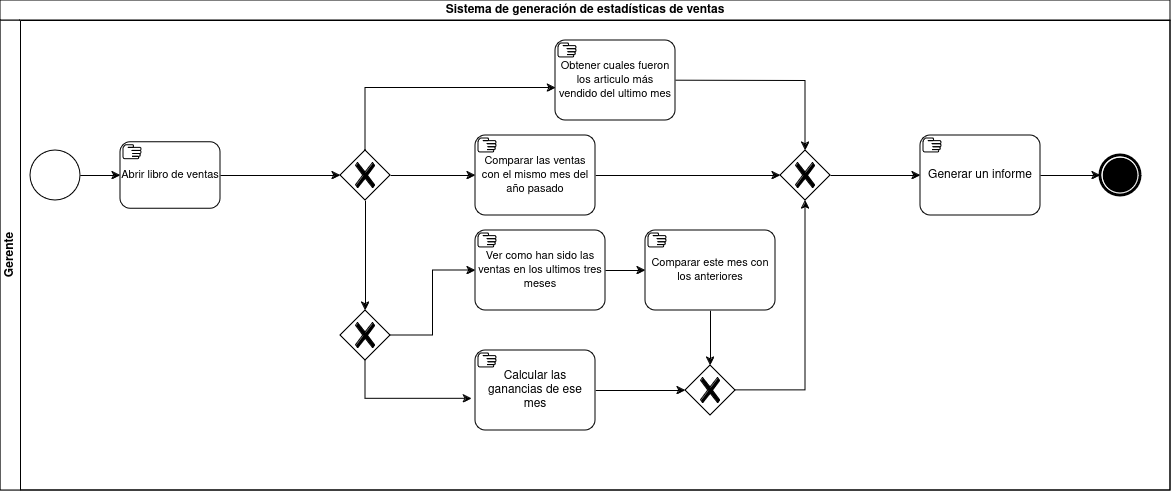

The diagram above was exported from draw.io. Its source (the exported page's mxGraphModel, read from the mxfile embedded in the PNG):
<mxGraphModel dx="2112" dy="595" grid="1" gridSize="10" guides="1" tooltips="1" connect="1" arrows="1" fold="1" page="1" pageScale="1" pageWidth="850" pageHeight="1100" math="0" shadow="0">
  <root>
    <mxCell id="0" />
    <mxCell id="1" parent="0" />
    <mxCell id="npjdZ4YgFKjU_KAn8VO5-65" value="Sistema de generación de estadísticas de ventas" style="swimlane;html=1;childLayout=stackLayout;resizeParent=1;resizeParentMax=0;horizontal=1;startSize=20;horizontalStack=0;whiteSpace=wrap;" vertex="1" parent="1">
      <mxGeometry x="-20" y="60" width="1170" height="490" as="geometry" />
    </mxCell>
    <mxCell id="npjdZ4YgFKjU_KAn8VO5-66" value="Gerente" style="swimlane;html=1;startSize=20;horizontal=0;" vertex="1" parent="npjdZ4YgFKjU_KAn8VO5-65">
      <mxGeometry y="20" width="1170" height="470" as="geometry" />
    </mxCell>
    <mxCell id="npjdZ4YgFKjU_KAn8VO5-69" value="" style="points=[[0.145,0.145,0],[0.5,0,0],[0.855,0.145,0],[1,0.5,0],[0.855,0.855,0],[0.5,1,0],[0.145,0.855,0],[0,0.5,0]];shape=mxgraph.bpmn.event;html=1;verticalLabelPosition=bottom;labelBackgroundColor=#ffffff;verticalAlign=top;align=center;perimeter=ellipsePerimeter;outlineConnect=0;aspect=fixed;outline=standard;symbol=general;" vertex="1" parent="npjdZ4YgFKjU_KAn8VO5-66">
      <mxGeometry x="30" y="130" width="50" height="50" as="geometry" />
    </mxCell>
    <mxCell id="npjdZ4YgFKjU_KAn8VO5-72" value="&lt;font style=&quot;font-size: 11px;&quot;&gt;Abrir libro de ventas&lt;/font&gt;" style="points=[[0.25,0,0],[0.5,0,0],[0.75,0,0],[1,0.25,0],[1,0.5,0],[1,0.75,0],[0.75,1,0],[0.5,1,0],[0.25,1,0],[0,0.75,0],[0,0.5,0],[0,0.25,0]];shape=mxgraph.bpmn.task;whiteSpace=wrap;rectStyle=rounded;size=10;html=1;container=1;expand=0;collapsible=0;taskMarker=manual;" vertex="1" parent="npjdZ4YgFKjU_KAn8VO5-66">
      <mxGeometry x="120" y="121.75" width="100" height="66.5" as="geometry" />
    </mxCell>
    <mxCell id="npjdZ4YgFKjU_KAn8VO5-87" style="edgeStyle=orthogonalEdgeStyle;rounded=0;orthogonalLoop=1;jettySize=auto;html=1;exitX=1;exitY=0.5;exitDx=0;exitDy=0;exitPerimeter=0;entryX=0.5;entryY=0;entryDx=0;entryDy=0;entryPerimeter=0;" edge="1" parent="npjdZ4YgFKjU_KAn8VO5-66" target="npjdZ4YgFKjU_KAn8VO5-96">
      <mxGeometry relative="1" as="geometry">
        <mxPoint x="595" y="60" as="sourcePoint" />
        <mxPoint x="800" y="130" as="targetPoint" />
      </mxGeometry>
    </mxCell>
    <mxCell id="npjdZ4YgFKjU_KAn8VO5-75" value="&lt;font style=&quot;font-size: 11px;&quot;&gt;Obtener cuales fueron los articulo más vendido del ultimo mes&lt;/font&gt;" style="points=[[0.25,0,0],[0.5,0,0],[0.75,0,0],[1,0.25,0],[1,0.5,0],[1,0.75,0],[0.75,1,0],[0.5,1,0],[0.25,1,0],[0,0.75,0],[0,0.5,0],[0,0.25,0]];shape=mxgraph.bpmn.task;whiteSpace=wrap;rectStyle=rounded;size=10;html=1;container=1;expand=0;collapsible=0;taskMarker=manual;" vertex="1" parent="npjdZ4YgFKjU_KAn8VO5-66">
      <mxGeometry x="555" y="20" width="120" height="80" as="geometry" />
    </mxCell>
    <mxCell id="npjdZ4YgFKjU_KAn8VO5-76" style="edgeStyle=orthogonalEdgeStyle;rounded=0;orthogonalLoop=1;jettySize=auto;html=1;exitX=0.5;exitY=0;exitDx=0;exitDy=0;exitPerimeter=0;entryX=0.004;entryY=0.594;entryDx=0;entryDy=0;entryPerimeter=0;" edge="1" parent="npjdZ4YgFKjU_KAn8VO5-66" source="npjdZ4YgFKjU_KAn8VO5-95" target="npjdZ4YgFKjU_KAn8VO5-75">
      <mxGeometry relative="1" as="geometry">
        <mxPoint x="430.0000000000002" y="130" as="sourcePoint" />
        <mxPoint x="475" y="60" as="targetPoint" />
      </mxGeometry>
    </mxCell>
    <mxCell id="npjdZ4YgFKjU_KAn8VO5-77" value="&lt;font style=&quot;font-size: 11px;&quot;&gt;Ver como han sido las ventas en los ultimos tres meses&lt;/font&gt;" style="points=[[0.25,0,0],[0.5,0,0],[0.75,0,0],[1,0.25,0],[1,0.5,0],[1,0.75,0],[0.75,1,0],[0.5,1,0],[0.25,1,0],[0,0.75,0],[0,0.5,0],[0,0.25,0]];shape=mxgraph.bpmn.task;whiteSpace=wrap;rectStyle=rounded;size=10;html=1;container=1;expand=0;collapsible=0;taskMarker=manual;" vertex="1" parent="npjdZ4YgFKjU_KAn8VO5-66">
      <mxGeometry x="475" y="210" width="130" height="80" as="geometry" />
    </mxCell>
    <mxCell id="npjdZ4YgFKjU_KAn8VO5-108" style="edgeStyle=orthogonalEdgeStyle;rounded=0;orthogonalLoop=1;jettySize=auto;html=1;exitX=0.5;exitY=1;exitDx=0;exitDy=0;exitPerimeter=0;" edge="1" parent="npjdZ4YgFKjU_KAn8VO5-66" source="npjdZ4YgFKjU_KAn8VO5-78" target="npjdZ4YgFKjU_KAn8VO5-106">
      <mxGeometry relative="1" as="geometry" />
    </mxCell>
    <mxCell id="npjdZ4YgFKjU_KAn8VO5-78" value="&lt;font style=&quot;font-size: 11px;&quot;&gt;Comparar este mes con los anteriores&lt;/font&gt;" style="points=[[0.25,0,0],[0.5,0,0],[0.75,0,0],[1,0.25,0],[1,0.5,0],[1,0.75,0],[0.75,1,0],[0.5,1,0],[0.25,1,0],[0,0.75,0],[0,0.5,0],[0,0.25,0]];shape=mxgraph.bpmn.task;whiteSpace=wrap;rectStyle=rounded;size=10;html=1;container=1;expand=0;collapsible=0;taskMarker=manual;" vertex="1" parent="npjdZ4YgFKjU_KAn8VO5-66">
      <mxGeometry x="645" y="210" width="130" height="80" as="geometry" />
    </mxCell>
    <mxCell id="npjdZ4YgFKjU_KAn8VO5-86" style="edgeStyle=orthogonalEdgeStyle;rounded=0;orthogonalLoop=1;jettySize=auto;html=1;exitX=1;exitY=0.5;exitDx=0;exitDy=0;exitPerimeter=0;entryX=0;entryY=0.5;entryDx=0;entryDy=0;entryPerimeter=0;" edge="1" parent="npjdZ4YgFKjU_KAn8VO5-66" source="npjdZ4YgFKjU_KAn8VO5-79" target="npjdZ4YgFKjU_KAn8VO5-96">
      <mxGeometry relative="1" as="geometry">
        <mxPoint x="775" y="155" as="targetPoint" />
      </mxGeometry>
    </mxCell>
    <mxCell id="npjdZ4YgFKjU_KAn8VO5-79" value="&lt;font style=&quot;font-size: 11px;&quot;&gt;Comparar las ventas con el mismo mes del año pasado &lt;/font&gt;" style="points=[[0.25,0,0],[0.5,0,0],[0.75,0,0],[1,0.25,0],[1,0.5,0],[1,0.75,0],[0.75,1,0],[0.5,1,0],[0.25,1,0],[0,0.75,0],[0,0.5,0],[0,0.25,0]];shape=mxgraph.bpmn.task;whiteSpace=wrap;rectStyle=rounded;size=10;html=1;container=1;expand=0;collapsible=0;taskMarker=manual;" vertex="1" parent="npjdZ4YgFKjU_KAn8VO5-66">
      <mxGeometry x="475" y="115" width="120" height="80" as="geometry" />
    </mxCell>
    <mxCell id="npjdZ4YgFKjU_KAn8VO5-82" style="edgeStyle=orthogonalEdgeStyle;rounded=0;orthogonalLoop=1;jettySize=auto;html=1;exitX=1;exitY=0.5;exitDx=0;exitDy=0;exitPerimeter=0;entryX=0;entryY=0.5;entryDx=0;entryDy=0;entryPerimeter=0;" edge="1" parent="npjdZ4YgFKjU_KAn8VO5-66" source="npjdZ4YgFKjU_KAn8VO5-95" target="npjdZ4YgFKjU_KAn8VO5-79">
      <mxGeometry relative="1" as="geometry">
        <mxPoint x="455.0000000000002" y="155" as="sourcePoint" />
      </mxGeometry>
    </mxCell>
    <mxCell id="npjdZ4YgFKjU_KAn8VO5-83" style="edgeStyle=orthogonalEdgeStyle;rounded=0;orthogonalLoop=1;jettySize=auto;html=1;exitX=1;exitY=0.5;exitDx=0;exitDy=0;exitPerimeter=0;entryX=0;entryY=0.5;entryDx=0;entryDy=0;entryPerimeter=0;" edge="1" parent="npjdZ4YgFKjU_KAn8VO5-66" source="npjdZ4YgFKjU_KAn8VO5-77" target="npjdZ4YgFKjU_KAn8VO5-78">
      <mxGeometry relative="1" as="geometry" />
    </mxCell>
    <mxCell id="npjdZ4YgFKjU_KAn8VO5-88" value="Generar un informe" style="points=[[0.25,0,0],[0.5,0,0],[0.75,0,0],[1,0.25,0],[1,0.5,0],[1,0.75,0],[0.75,1,0],[0.5,1,0],[0.25,1,0],[0,0.75,0],[0,0.5,0],[0,0.25,0]];shape=mxgraph.bpmn.task;whiteSpace=wrap;rectStyle=rounded;size=10;html=1;container=1;expand=0;collapsible=0;taskMarker=manual;" vertex="1" parent="npjdZ4YgFKjU_KAn8VO5-66">
      <mxGeometry x="920" y="115" width="120" height="80" as="geometry" />
    </mxCell>
    <mxCell id="npjdZ4YgFKjU_KAn8VO5-91" value="" style="points=[[0.145,0.145,0],[0.5,0,0],[0.855,0.145,0],[1,0.5,0],[0.855,0.855,0],[0.5,1,0],[0.145,0.855,0],[0,0.5,0]];shape=mxgraph.bpmn.event;html=1;verticalLabelPosition=bottom;labelBackgroundColor=#ffffff;verticalAlign=top;align=center;perimeter=ellipsePerimeter;outlineConnect=0;aspect=fixed;outline=end;symbol=terminate;" vertex="1" parent="npjdZ4YgFKjU_KAn8VO5-66">
      <mxGeometry x="1100" y="135" width="40" height="40" as="geometry" />
    </mxCell>
    <mxCell id="npjdZ4YgFKjU_KAn8VO5-92" style="edgeStyle=orthogonalEdgeStyle;rounded=0;orthogonalLoop=1;jettySize=auto;html=1;exitX=1;exitY=0.5;exitDx=0;exitDy=0;exitPerimeter=0;entryX=0;entryY=0.5;entryDx=0;entryDy=0;entryPerimeter=0;" edge="1" parent="npjdZ4YgFKjU_KAn8VO5-66" source="npjdZ4YgFKjU_KAn8VO5-88" target="npjdZ4YgFKjU_KAn8VO5-91">
      <mxGeometry relative="1" as="geometry" />
    </mxCell>
    <mxCell id="npjdZ4YgFKjU_KAn8VO5-103" style="edgeStyle=orthogonalEdgeStyle;rounded=0;orthogonalLoop=1;jettySize=auto;html=1;exitX=0.5;exitY=1;exitDx=0;exitDy=0;exitPerimeter=0;" edge="1" parent="npjdZ4YgFKjU_KAn8VO5-66" source="npjdZ4YgFKjU_KAn8VO5-95" target="npjdZ4YgFKjU_KAn8VO5-102">
      <mxGeometry relative="1" as="geometry" />
    </mxCell>
    <mxCell id="npjdZ4YgFKjU_KAn8VO5-95" value="" style="points=[[0.25,0.25,0],[0.5,0,0],[0.75,0.25,0],[1,0.5,0],[0.75,0.75,0],[0.5,1,0],[0.25,0.75,0],[0,0.5,0]];shape=mxgraph.bpmn.gateway2;html=1;verticalLabelPosition=bottom;labelBackgroundColor=#ffffff;verticalAlign=top;align=center;perimeter=rhombusPerimeter;outlineConnect=0;outline=none;symbol=none;gwType=exclusive;" vertex="1" parent="npjdZ4YgFKjU_KAn8VO5-66">
      <mxGeometry x="340" y="130" width="50" height="50" as="geometry" />
    </mxCell>
    <mxCell id="npjdZ4YgFKjU_KAn8VO5-96" value="" style="points=[[0.25,0.25,0],[0.5,0,0],[0.75,0.25,0],[1,0.5,0],[0.75,0.75,0],[0.5,1,0],[0.25,0.75,0],[0,0.5,0]];shape=mxgraph.bpmn.gateway2;html=1;verticalLabelPosition=bottom;labelBackgroundColor=#ffffff;verticalAlign=top;align=center;perimeter=rhombusPerimeter;outlineConnect=0;outline=none;symbol=none;gwType=exclusive;" vertex="1" parent="npjdZ4YgFKjU_KAn8VO5-66">
      <mxGeometry x="780" y="130" width="50" height="50" as="geometry" />
    </mxCell>
    <mxCell id="npjdZ4YgFKjU_KAn8VO5-107" style="edgeStyle=orthogonalEdgeStyle;rounded=0;orthogonalLoop=1;jettySize=auto;html=1;exitX=1;exitY=0.5;exitDx=0;exitDy=0;exitPerimeter=0;entryX=0;entryY=0.5;entryDx=0;entryDy=0;entryPerimeter=0;" edge="1" parent="npjdZ4YgFKjU_KAn8VO5-66" source="npjdZ4YgFKjU_KAn8VO5-100" target="npjdZ4YgFKjU_KAn8VO5-106">
      <mxGeometry relative="1" as="geometry">
        <mxPoint x="680" y="400" as="targetPoint" />
      </mxGeometry>
    </mxCell>
    <mxCell id="npjdZ4YgFKjU_KAn8VO5-100" value="Calcular las ganancias de ese mes" style="points=[[0.25,0,0],[0.5,0,0],[0.75,0,0],[1,0.25,0],[1,0.5,0],[1,0.75,0],[0.75,1,0],[0.5,1,0],[0.25,1,0],[0,0.75,0],[0,0.5,0],[0,0.25,0]];shape=mxgraph.bpmn.task;whiteSpace=wrap;rectStyle=rounded;size=10;html=1;container=1;expand=0;collapsible=0;taskMarker=manual;" vertex="1" parent="npjdZ4YgFKjU_KAn8VO5-66">
      <mxGeometry x="475" y="330" width="120" height="80" as="geometry" />
    </mxCell>
    <mxCell id="npjdZ4YgFKjU_KAn8VO5-102" value="" style="points=[[0.25,0.25,0],[0.5,0,0],[0.75,0.25,0],[1,0.5,0],[0.75,0.75,0],[0.5,1,0],[0.25,0.75,0],[0,0.5,0]];shape=mxgraph.bpmn.gateway2;html=1;verticalLabelPosition=bottom;labelBackgroundColor=#ffffff;verticalAlign=top;align=center;perimeter=rhombusPerimeter;outlineConnect=0;outline=none;symbol=none;gwType=exclusive;" vertex="1" parent="npjdZ4YgFKjU_KAn8VO5-66">
      <mxGeometry x="340" y="290" width="50" height="50" as="geometry" />
    </mxCell>
    <mxCell id="npjdZ4YgFKjU_KAn8VO5-104" style="edgeStyle=orthogonalEdgeStyle;rounded=0;orthogonalLoop=1;jettySize=auto;html=1;exitX=1;exitY=0.5;exitDx=0;exitDy=0;exitPerimeter=0;entryX=0;entryY=0.5;entryDx=0;entryDy=0;entryPerimeter=0;" edge="1" parent="npjdZ4YgFKjU_KAn8VO5-66" source="npjdZ4YgFKjU_KAn8VO5-102" target="npjdZ4YgFKjU_KAn8VO5-77">
      <mxGeometry relative="1" as="geometry" />
    </mxCell>
    <mxCell id="npjdZ4YgFKjU_KAn8VO5-105" style="edgeStyle=orthogonalEdgeStyle;rounded=0;orthogonalLoop=1;jettySize=auto;html=1;exitX=0.5;exitY=1;exitDx=0;exitDy=0;exitPerimeter=0;entryX=-0.031;entryY=0.604;entryDx=0;entryDy=0;entryPerimeter=0;" edge="1" parent="npjdZ4YgFKjU_KAn8VO5-66" source="npjdZ4YgFKjU_KAn8VO5-102" target="npjdZ4YgFKjU_KAn8VO5-100">
      <mxGeometry relative="1" as="geometry" />
    </mxCell>
    <mxCell id="npjdZ4YgFKjU_KAn8VO5-106" value="" style="points=[[0.25,0.25,0],[0.5,0,0],[0.75,0.25,0],[1,0.5,0],[0.75,0.75,0],[0.5,1,0],[0.25,0.75,0],[0,0.5,0]];shape=mxgraph.bpmn.gateway2;html=1;verticalLabelPosition=bottom;labelBackgroundColor=#ffffff;verticalAlign=top;align=center;perimeter=rhombusPerimeter;outlineConnect=0;outline=none;symbol=none;gwType=exclusive;" vertex="1" parent="npjdZ4YgFKjU_KAn8VO5-66">
      <mxGeometry x="685" y="345" width="50" height="50" as="geometry" />
    </mxCell>
    <mxCell id="npjdZ4YgFKjU_KAn8VO5-109" style="edgeStyle=orthogonalEdgeStyle;rounded=0;orthogonalLoop=1;jettySize=auto;html=1;entryX=0.5;entryY=1;entryDx=0;entryDy=0;entryPerimeter=0;" edge="1" parent="npjdZ4YgFKjU_KAn8VO5-66" source="npjdZ4YgFKjU_KAn8VO5-106" target="npjdZ4YgFKjU_KAn8VO5-96">
      <mxGeometry relative="1" as="geometry" />
    </mxCell>
    <mxCell id="npjdZ4YgFKjU_KAn8VO5-110" style="edgeStyle=orthogonalEdgeStyle;rounded=0;orthogonalLoop=1;jettySize=auto;html=1;exitX=1;exitY=0.5;exitDx=0;exitDy=0;exitPerimeter=0;entryX=0;entryY=0.5;entryDx=0;entryDy=0;entryPerimeter=0;" edge="1" parent="npjdZ4YgFKjU_KAn8VO5-66" source="npjdZ4YgFKjU_KAn8VO5-72" target="npjdZ4YgFKjU_KAn8VO5-95">
      <mxGeometry relative="1" as="geometry" />
    </mxCell>
    <mxCell id="npjdZ4YgFKjU_KAn8VO5-111" style="edgeStyle=orthogonalEdgeStyle;rounded=0;orthogonalLoop=1;jettySize=auto;html=1;entryX=0;entryY=0.5;entryDx=0;entryDy=0;entryPerimeter=0;" edge="1" parent="npjdZ4YgFKjU_KAn8VO5-66" source="npjdZ4YgFKjU_KAn8VO5-96" target="npjdZ4YgFKjU_KAn8VO5-88">
      <mxGeometry relative="1" as="geometry" />
    </mxCell>
    <mxCell id="npjdZ4YgFKjU_KAn8VO5-112" style="edgeStyle=orthogonalEdgeStyle;rounded=0;orthogonalLoop=1;jettySize=auto;html=1;exitX=1;exitY=0.5;exitDx=0;exitDy=0;exitPerimeter=0;entryX=0;entryY=0.5;entryDx=0;entryDy=0;entryPerimeter=0;" edge="1" parent="npjdZ4YgFKjU_KAn8VO5-66" source="npjdZ4YgFKjU_KAn8VO5-69" target="npjdZ4YgFKjU_KAn8VO5-72">
      <mxGeometry relative="1" as="geometry" />
    </mxCell>
  </root>
</mxGraphModel>